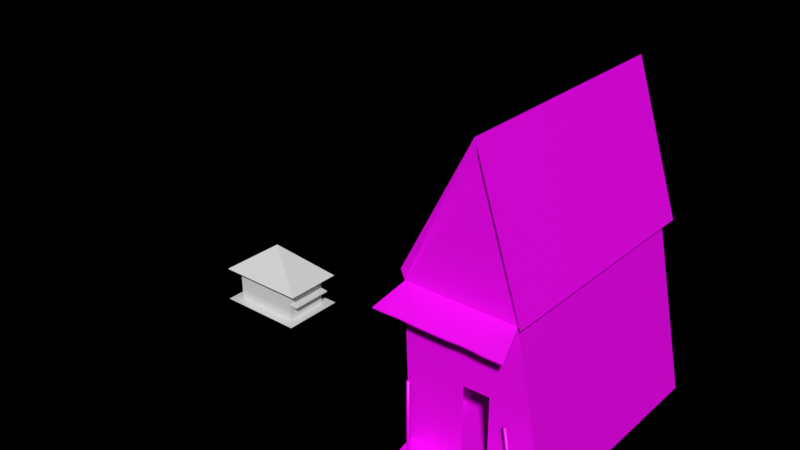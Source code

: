 # Source: ivanhouse.blend  (saved by Blender 2.93.21; exported with 4.5.12 LTS)
import bpy
from mathutils import Matrix  # noqa: F401  (used for matrix-valued properties, if any)

bpy.ops.wm.read_factory_settings(use_empty=True)
scene = bpy.context.scene
scene.name = 'Scene'

# ---- collections
col_main = bpy.data.collections.new('Main'); scene.collection.children.link(col_main)

# ---- images (referenced by path relative to the original .blend; pixels are not part of the script)
import os
ASSET_DIR = os.environ.get("B2B_ASSET_DIR", "")  # directory of the original .blend (textures are referenced by path, not embedded)
HERE = os.path.dirname(os.path.abspath(__file__))  # packed textures are extracted next to this script under _unpacked/

def load_image(name, relpath, width, height, colorspace="sRGB"):
    """Load a texture the original file referenced (path relative to the .blend, or extracted next to this script)."""
    p = next((c for c in (os.path.join(HERE, relpath), os.path.join(ASSET_DIR, relpath)) if relpath and os.path.exists(c)), "")
    if p:
        img = bpy.data.images.load(p, check_existing=True)
        img.name = name
    else:  # same state as the original file: an image datablock whose file is absent (Cycles renders it pink)
        img = bpy.data.images.new(name, width, height)
        img.source = "FILE"
        img.filepath = "//" + (relpath or name)
    img.colorspace_settings.name = colorspace
    return img
img_ivanhousepalette_png = load_image('ivanhousepalette.png', 'ivanhousepalette.png', 1024, 1024, 'sRGB')

# ---- materials (node trees are filled in below, after node groups)
mat_material_001 = bpy.data.materials.new('Material.001')
mat_material_001.use_transparent_shadow = False
mat_glossy = bpy.data.materials.new('Glossy')
mat_glossy.alpha_threshold = 0.0
mat_glossy.use_transparent_shadow = False
mat_glossy.roughness = 0.5

# ---- node groups
ng_auto_smooth = bpy.data.node_groups.new('Auto Smooth', 'GeometryNodeTree')
_s = ng_auto_smooth.interface.new_socket(name='Geometry', in_out='OUTPUT', socket_type='NodeSocketGeometry')
_s = ng_auto_smooth.interface.new_socket(name='Geometry', in_out='INPUT', socket_type='NodeSocketGeometry')
_s = ng_auto_smooth.interface.new_socket(name='Angle', in_out='INPUT', socket_type='NodeSocketFloat')
_s.subtype = 'ANGLE'
_s.min_value = 0.0
_s.max_value = 3.142
ng_auto_smooth.is_modifier = True
_N = ng_auto_smooth.nodes; _L = ng_auto_smooth.links
n0 = _N.new('NodeGroupOutput'); n0.name = 'Group Output'; n0.location = (480, -100)
n1 = _N.new('NodeGroupInput'); n1.name = 'Group Input'; n1.location = (-420, -300)
n2 = _N.new('NodeGroupInput'); n2.name = 'Group Input.001'; n2.location = (-60, -100)
n3 = _N.new('GeometryNodeSetShadeSmooth'); n3.name = 'Set Shade Smooth'; n3.location = (120, -100)
n3.domain = 'EDGE'
n4 = _N.new('GeometryNodeSetShadeSmooth'); n4.name = 'Set Shade Smooth.001'; n4.location = (300, -100)
n5 = _N.new('GeometryNodeInputMeshEdgeAngle'); n5.name = 'Edge Angle'; n5.location = (-420, -220)
n6 = _N.new('GeometryNodeInputEdgeSmooth'); n6.name = 'Is Edge Smooth'; n6.location = (-60, -160)
n7 = _N.new('GeometryNodeInputShadeSmooth'); n7.name = 'Is Face Smooth'; n7.location = (-240, -340)
n8 = _N.new('FunctionNodeBooleanMath'); n8.name = 'Boolean Math'; n8.location = (-60, -220)
n9 = _N.new('FunctionNodeCompare'); n9.name = 'Compare'; n9.location = (-240, -180)
n9.operation = 'LESS_EQUAL'
_L.new(n5.outputs[0], n9.inputs[0])
_L.new(n4.outputs[0], n0.inputs[0])
_L.new(n1.outputs[1], n9.inputs[1])
_L.new(n9.outputs[0], n8.inputs[0])
_L.new(n7.outputs[0], n8.inputs[1])
_L.new(n2.outputs[0], n3.inputs[0])
_L.new(n6.outputs[0], n3.inputs[1])
_L.new(n3.outputs[0], n4.inputs[0])
_L.new(n8.outputs[0], n3.inputs[2])
n0.is_active_output = True

# ---- material node trees
mat_material_001.use_nodes = True; mat_material_001.node_tree.nodes.clear()
_N = mat_material_001.node_tree.nodes; _L = mat_material_001.node_tree.links
n0 = _N.new('ShaderNodeBsdfPrincipled'); n0.name = 'Principled BSDF'; n0.location = (10, 300)
n0.distribution = 'GGX'
n0.subsurface_method = 'BURLEY'
n0.inputs[3].default_value = 1.45
n0.inputs[27].default_value = (0.0, 0.0, 0.0, 1.0)
n0.inputs[28].default_value = 1.0
n1 = _N.new('ShaderNodeOutputMaterial'); n1.name = 'Material Output'; n1.location = (300, 300)
n2 = _N.new('ShaderNodeTexImage'); n2.name = 'Image Texture'; n2.location = (-280, 279)
n2.image = img_ivanhousepalette_png
_L.new(n0.outputs[0], n1.inputs[0])
_L.new(n2.outputs[0], n0.inputs[0])
n1.is_active_output = True
mat_glossy.use_nodes = True; mat_glossy.node_tree.nodes.clear()
_N = mat_glossy.node_tree.nodes; _L = mat_glossy.node_tree.links
n0 = _N.new('ShaderNodeOutputMaterial'); n0.name = 'Material Output'; n0.location = (515, 387)
n1 = _N.new('ShaderNodeBsdfPrincipled'); n1.name = 'Principled BSDF.001'; n1.location = (260, 404)
n1.width = 150
n1.subsurface_method = 'BURLEY'
n1.inputs[0].default_value = (0.7613, 0.7613, 0.7613, 1.0)
n1.inputs[2].default_value = 0.1194
n1.inputs[3].default_value = 1.45
n1.inputs[9].default_value = (1.0, 1.0, 1.0)
n1.inputs[13].default_value = 0.3
n1.inputs[20].default_value = 0.0
n1.inputs[27].default_value = (0.0, 0.0, 0.0, 1.0)
n1.inputs[28].default_value = 1.0
_L.new(n1.outputs[0], n0.inputs[0])
n0.is_active_output = True

# ---- world
world_world = bpy.data.worlds.new('World'); scene.world = world_world
world_world.use_nodes = True; world_world.node_tree.nodes.clear()
_N = world_world.node_tree.nodes; _L = world_world.node_tree.links
n0 = _N.new('ShaderNodeOutputWorld'); n0.name = 'World Output'; n0.location = (300, 300)
n1 = _N.new('ShaderNodeBackground'); n1.name = 'Background'; n1.location = (10, 300)
n1.inputs[0].default_value = (0.1021, 0.1112, 0.1456, 1.0)
n1.inputs[1].default_value = 0.0
n2 = _N.new('ShaderNodeVolumeScatter'); n2.name = 'Volume Scatter'; n2.location = (11, 174)
n2.width = 140
n2.inputs[1].default_value = 0.0
_L.new(n1.outputs[0], n0.inputs[0])
_L.new(n2.outputs[0], n0.inputs[1])
n0.is_active_output = True
world_world.use_eevee_finite_volume = True
world_world.color = (0.0, 0.0, 0.0)
world_world.use_sun_shadow = False
world_world.sun_shadow_jitter_overblur = 0.0

# ---- meshes
me_cube_001 = bpy.data.meshes.new('Cube.001')
me_cube_001.from_pydata([(-12.35, -38.03, 0.8952), (-14.46, -38.03, 59.29), (-12.35, 42.79, 0.8952), (-14.46, 42.79, 59.29), (37.29, -38.03, 0.8952), (25.15, -38.03, 59.29), (37.29, 42.79, 0.8952), (25.15, 42.79, 59.29), (10.62, 42.79, 103.1), (10.62, -38.03, 103.1), (-16.04, -38.03, 62.66), (-16.04, 42.79, 62.66), (10.58, 45.45, 111.7), (27.67, 45.45, 60.15), (27.67, -40.69, 60.15), (10.58, -40.69, 111.7), (-12.35, 42.79, 0.8952), (-12.35, -38.03, 0.8952), (37.29, -38.03, 0.8952), (37.29, 42.79, 0.8952), (-9.896, -51.25, 0.9615), (38.31, -51.25, 0.9615), (-12.35, -38.03, 3.306), (36.82, -38.02, 3.166), (-9.896, -51.25, 3.239), (38.31, -51.25, 3.239), (-12.27, -38.03, 0.8952), (-14.38, -38.03, 59.29), (-12.27, 42.79, 0.8952), (-14.38, 42.79, 59.29), (-12.27, 42.79, 0.8952), (-12.27, -38.03, 0.8952), (37.19, -38.03, 0.8952), (25.05, -38.03, 59.29), (37.19, 42.79, 0.8952), (25.05, 42.79, 59.29), (37.19, -38.03, 0.8952), (37.19, 42.79, 0.8952), (-12.35, 42.73, 0.8952), (-14.46, 42.73, 59.29), (37.29, 42.73, 0.8952), (25.15, 42.73, 59.29), (7.489, -38.02, 3.249), (16.91, -38.02, 3.222), (7.695, -38.03, 32.07), (16.89, -38.03, 32.31), (-17.48, -48.97, 54.2), (28.17, -48.97, 54.2), (-17.48, -48.97, 53.78), (28.17, -48.97, 53.78), (-14.46, -38.03, 58.68), (25.15, -38.03, 58.68), (-13.67, -48.97, 54.2), (-9.519, -48.75, 54.16), (-6.417, -48.75, 54.16), (-2.262, -48.97, 54.2), (1.543, -48.97, 54.2), (5.347, -48.97, 54.2), (9.151, -48.97, 54.2), (12.96, -48.62, 54.2), (16.76, -48.62, 54.2), (20.56, -48.97, 54.2), (24.37, -48.97, 54.2), (-13.67, -48.97, 53.78), (-9.519, -48.75, 53.82), (-6.417, -48.75, 53.82), (-2.262, -48.97, 53.78), (1.543, -48.97, 53.78), (5.347, -48.97, 53.78), (9.151, -48.97, 53.78), (12.96, -48.62, 53.78), (16.76, -48.62, 53.78), (20.56, -48.97, 53.78), (24.37, -48.97, 53.78), (-11.16, -38.03, 58.68), (-7.857, -38.03, 58.68), (-4.556, -38.03, 58.68), (-1.255, -38.03, 58.68), (2.046, -38.03, 58.68), (5.347, -38.03, 58.68), (8.648, -38.03, 58.68), (11.95, -38.03, 58.68), (15.25, -38.03, 58.68), (18.55, -38.03, 58.68), (21.85, -38.03, 58.68), (-9.896, -51.25, 0.9615), (38.31, -51.25, 0.9615), (-9.896, -51.25, 3.239), (38.31, -51.25, 3.239), (14.21, -51.25, 0.9615), (14.21, -51.25, 3.239), (15.61, -51.25, 0.9615), (15.61, -51.25, 3.239), (8.082, -51.25, 0.9615), (8.082, -51.25, 3.239), (8.082, -51.25, 0.9615), (8.082, -51.25, 3.239), (8.082, -55.27, 0.9615), (15.61, -55.27, 0.9615), (8.082, -55.27, 2.185), (15.61, -55.27, 2.185)], [], [(5, 9, 1), (8, 3, 11, 12), (3, 1, 10, 11), (2, 3, 7, 6), (0, 2, 16, 17), (12, 11, 10, 15), (13, 12, 15, 14), (1, 9, 15, 10), (5, 7, 13, 14), (9, 5, 14, 15), (7, 8, 12, 13), (1, 9, 15, 12, 8, 3), (9, 8, 7, 5), (16, 19, 18, 17), (4, 0, 17, 18), (2, 6, 19, 16), (6, 4, 18, 19), (21, 18, 23, 25), (23, 43, 42, 22, 24, 94, 90, 25), (21, 25, 88, 86), (17, 20, 24, 22), (18, 17, 22, 42, 43, 23), (20, 17, 18, 21, 89, 93), (7, 5, 4, 19, 18, 6), (16, 0, 1, 3, 2, 17), (7, 3, 8), (30, 26, 27, 29, 28, 31), (35, 33, 32, 37, 36, 34), (38, 39, 41, 40), (22, 42, 44, 45, 43, 23, 5, 1), (49, 51, 84, 73), (52, 63, 48, 46), (63, 74, 50, 48), (1, 46, 48, 50), (46, 1, 5, 47, 62, 61, 60, 59, 58, 57, 56, 55, 54, 53, 52), (5, 51, 49, 47), (73, 84, 83, 72), (72, 83, 82, 71), (71, 82, 81, 70), (70, 81, 80, 69), (69, 80, 79, 68), (68, 79, 78, 67), (67, 78, 77, 66), (66, 77, 76, 65), (65, 76, 75, 64), (64, 75, 74, 63), (47, 49, 73, 62), (62, 73, 72, 61), (61, 72, 71, 60), (60, 71, 70, 59), (59, 70, 69, 58), (58, 69, 68, 57), (57, 68, 67, 56), (56, 67, 66, 55), (55, 66, 65, 54), (54, 65, 64, 53), (53, 64, 63, 52), (91, 86, 88, 92), (94, 24, 87, 96), (89, 21, 86, 91), (24, 20, 85, 87), (93, 89, 91, 95), (25, 90, 92, 88), (95, 91, 98, 97), (85, 95, 96, 87), (20, 93, 95, 85), (90, 94, 96, 92), (97, 98, 100, 99), (96, 95, 97, 99), (92, 96, 99, 100), (91, 92, 100, 98)])
_uv = me_cube_001.uv_layers.new(name='UVMap')
_uv.uv.foreach_set('vector', [0.3449, 0.6059, 0.3492, 0.5912, 0.3573, 0.607, 0.3484, 0.6414, 0.3329, 0.6639, 0.332, 0.6616, 0.3478, 0.6352, 0.2789, 0.6023, 0.2767, 0.6021, 0.2767, 0.602, 0.2789, 0.6022, 0.4304, 0.6299, 0.4311, 0.6192, 0.4239, 0.6192, 0.422, 0.6295, 0.2797, 0.6063, 0.2797, 0.6043, 0.2797, 0.6043, 0.2797, 0.6063, 0.4185, 0.5931, 0.4236, 0.6012, 0.434, 0.6196, 0.4279, 0.6119, 0.416, 0.6037, 0.4185, 0.5931, 0.4279, 0.6119, 0.4202, 0.6341, 0.3691, 0.6051, 0.3577, 0.5833, 0.3575, 0.5781, 0.37, 0.6037, 0.2777, 0.6002, 0.2777, 0.6022, 0.2777, 0.6022, 0.2777, 0.6002, 0.3577, 0.5833, 0.3516, 0.6034, 0.3501, 0.6037, 0.3575, 0.5781, 0.3575, 0.677, 0.3484, 0.6414, 0.3478, 0.6352, 0.359, 0.6795, 0.2828, 0.6063, 0.2828, 0.6063, 0.2828, 0.6063, 0.2828, 0.6063, 0.2828, 0.6063, 0.2828, 0.6063, 0.2828, 0.6063, 0.2828, 0.6063, 0.2828, 0.6063, 0.2828, 0.6063, 0.3847, 0.6098, 0.3657, 0.6089, 0.3385, 0.6198, 0.3829, 0.6238, 0.2828, 0.6063, 0.2828, 0.6063, 0.2828, 0.6063, 0.2828, 0.6063, 0.2797, 0.6043, 0.2797, 0.6022, 0.2797, 0.6022, 0.2797, 0.6043, 0.2797, 0.6022, 0.2797, 0.6002, 0.2797, 0.6002, 0.2797, 0.6022, 0.2788, 0.6047, 0.2788, 0.6047, 0.2788, 0.6047, 0.2788, 0.6047, 0.2783, 0.6036, 0.2783, 0.604, 0.2783, 0.6042, 0.2783, 0.6047, 0.2788, 0.6047, 0.2788, 0.6047, 0.2788, 0.6047, 0.2788, 0.6047, 0.2828, 0.6063, 0.2828, 0.6063, 0.2828, 0.6063, 0.2828, 0.6063, 0.2788, 0.6047, 0.2788, 0.6047, 0.2788, 0.6047, 0.2788, 0.6047, 0.2828, 0.6063, 0.2828, 0.6063, 0.2828, 0.6063, 0.2828, 0.6063, 0.2828, 0.6063, 0.2828, 0.6063, 0.2788, 0.6047, 0.2788, 0.6047, 0.2788, 0.6047, 0.2788, 0.6047, 0.2788, 0.6047, 0.2788, 0.6047, 0.4239, 0.6192, 0.4085, 0.6068, 0.4059, 0.6434, 0.422, 0.6295, 0.4059, 0.6434, 0.422, 0.6295, 0.4304, 0.6299, 0.4338, 0.6468, 0.4377, 0.6053, 0.4311, 0.6192, 0.4304, 0.6299, 0.4338, 0.6468, 0.3575, 0.677, 0.3329, 0.6639, 0.3484, 0.6414, 0.1013, 0.6136, 0.1013, 0.6136, 0.1013, 0.6136, 0.1013, 0.6136, 0.1013, 0.6136, 0.1013, 0.6136, 0.1013, 0.6136, 0.1013, 0.6136, 0.1013, 0.6136, 0.1013, 0.6136, 0.1013, 0.6136, 0.1013, 0.6136, 0.1629, 0.6548, 0.1013, 0.6136, 0.2041, 0.6959, 0.1629, 0.6959, 0.4339, 0.6455, 0.4218, 0.6441, 0.4211, 0.6268, 0.4153, 0.6264, 0.4165, 0.6435, 0.406, 0.6423, 0.4085, 0.6068, 0.4377, 0.6053, 0.3462, 0.6088, 0.3319, 0.5917, 0.3368, 0.5918, 0.3523, 0.6071, 0.3772, 0.5994, 0.3771, 0.6, 0.3782, 0.5996, 0.3783, 0.5991, 0.2787, 0.6013, 0.2786, 0.6011, 0.2787, 0.6011, 0.2789, 0.6013, 0.3645, 0.592, 0.3783, 0.5991, 0.3782, 0.5996, 0.3644, 0.5928, 0.3783, 0.5991, 0.3645, 0.592, 0.3319, 0.5902, 0.3463, 0.6075, 0.3524, 0.6059, 0.3573, 0.6046, 0.3604, 0.6035, 0.3637, 0.6026, 0.3671, 0.602, 0.3695, 0.6014, 0.3714, 0.6009, 0.3732, 0.6004, 0.3744, 0.6, 0.3756, 0.5997, 0.3772, 0.5994, 0.3319, 0.5902, 0.3319, 0.5917, 0.3462, 0.6088, 0.3463, 0.6075, 0.3523, 0.6071, 0.3368, 0.5918, 0.3411, 0.592, 0.3572, 0.6057, 0.2777, 0.6012, 0.2779, 0.601, 0.278, 0.601, 0.2778, 0.6012, 0.2778, 0.6012, 0.278, 0.601, 0.278, 0.6011, 0.2779, 0.6012, 0.2779, 0.6012, 0.278, 0.6011, 0.2781, 0.6011, 0.2781, 0.6013, 0.2781, 0.6013, 0.2781, 0.6011, 0.2782, 0.6011, 0.2782, 0.6013, 0.2782, 0.6013, 0.2782, 0.6011, 0.2783, 0.6011, 0.2783, 0.6013, 0.2783, 0.6013, 0.2783, 0.6011, 0.2783, 0.6011, 0.2784, 0.6013, 0.2784, 0.6013, 0.2783, 0.6011, 0.2784, 0.6011, 0.2785, 0.6013, 0.2785, 0.6013, 0.2784, 0.6011, 0.2785, 0.6011, 0.2786, 0.6013, 0.3755, 0.6002, 0.3614, 0.5927, 0.3629, 0.5927, 0.3771, 0.6, 0.3463, 0.6075, 0.3462, 0.6088, 0.3523, 0.6071, 0.3524, 0.6059, 0.3524, 0.6059, 0.3523, 0.6071, 0.3572, 0.6057, 0.3573, 0.6046, 0.3573, 0.6046, 0.3572, 0.6057, 0.3603, 0.6044, 0.3604, 0.6035, 0.3604, 0.6035, 0.3603, 0.6044, 0.3636, 0.6035, 0.3637, 0.6026, 0.3637, 0.6026, 0.3636, 0.6035, 0.367, 0.6029, 0.3671, 0.602, 0.3671, 0.602, 0.367, 0.6029, 0.3693, 0.6022, 0.3695, 0.6014, 0.3695, 0.6014, 0.3693, 0.6022, 0.3713, 0.6016, 0.3714, 0.6009, 0.3714, 0.6009, 0.3713, 0.6016, 0.373, 0.6011, 0.3732, 0.6004, 0.3732, 0.6004, 0.373, 0.6011, 0.3744, 0.6006, 0.3744, 0.6, 0.3744, 0.6, 0.3744, 0.6006, 0.3755, 0.6002, 0.3756, 0.5997, 0.3756, 0.5997, 0.3755, 0.6002, 0.3771, 0.6, 0.3772, 0.5994, 0.2788, 0.6047, 0.2788, 0.6047, 0.2788, 0.6047, 0.2788, 0.6047, 0.2828, 0.6063, 0.2828, 0.6063, 0.2828, 0.6063, 0.2828, 0.6063, 0.2828, 0.6063, 0.2828, 0.6063, 0.2828, 0.6063, 0.2828, 0.6063, 0.2828, 0.6063, 0.2828, 0.6063, 0.2828, 0.6063, 0.2828, 0.6063, 0.2828, 0.6063, 0.2828, 0.6063, 0.2828, 0.6063, 0.2828, 0.6063, 0.2828, 0.6063, 0.2828, 0.6063, 0.2828, 0.6063, 0.2828, 0.6063, 0.2783, 0.6019, 0.2779, 0.6019, 0.2778, 0.602, 0.2783, 0.602, 0.2788, 0.6047, 0.2788, 0.6047, 0.2788, 0.6047, 0.2788, 0.6047, 0.2828, 0.6063, 0.2828, 0.6063, 0.2828, 0.6063, 0.2828, 0.6063, 0.2828, 0.6063, 0.2828, 0.6063, 0.2828, 0.6063, 0.2828, 0.6063, 0.2783, 0.602, 0.2778, 0.602, 0.2778, 0.6019, 0.2783, 0.6019, 0.2783, 0.6018, 0.2783, 0.6019, 0.2783, 0.602, 0.2783, 0.6019, 0.2779, 0.6018, 0.2783, 0.6018, 0.2783, 0.6019, 0.2778, 0.6019, 0.2779, 0.6019, 0.2779, 0.6018, 0.2778, 0.6019, 0.2778, 0.602])
me_cube_001.materials.append(mat_material_001)
me_cube_001.use_remesh_fix_poles = True
me_cube_001.use_remesh_preserve_attributes = False
me_cube_001.update()
me_cylinder = bpy.data.meshes.new('Cylinder')
me_cylinder.from_pydata([(-2.813e-07, 0.5349, -14.36), (-2.813e-07, 0.5349, 13.57), (0.105, 0.5246, -14.36), (0.105, 0.5246, 13.57), (0.206, 0.4942, -14.36), (0.206, 0.4942, 13.57), (0.299, 0.4447, -14.36), (0.299, 0.4447, 13.57), (0.3806, 0.3782, -14.36), (0.3806, 0.3782, 13.57), (0.4475, 0.2972, -14.36), (0.4475, 0.2972, 13.57), (0.4973, 0.2047, -14.36), (0.4973, 0.2047, 13.57), (0.5279, 0.1044, -14.36), (0.5279, 0.1044, 13.57), (0.5382, 3.525e-06, -14.36), (0.5382, 3.525e-06, 13.57), (0.5279, -0.1043, -14.36), (0.5279, -0.1043, 13.57), (0.4973, -0.2047, -14.36), (0.4973, -0.2047, 13.57), (0.4475, -0.2972, -14.36), (0.4475, -0.2972, 13.57), (0.3806, -0.3782, -14.36), (0.3806, -0.3782, 13.57), (0.299, -0.4447, -14.36), (0.299, -0.4447, 13.57), (0.206, -0.4942, -14.36), (0.206, -0.4942, 13.57), (0.105, -0.5246, -14.36), (0.105, -0.5246, 13.57), (-3.283e-07, -0.5349, -14.36), (-3.283e-07, -0.5349, 13.57), (-0.105, -0.5246, -14.36), (-0.105, -0.5246, 13.57), (-0.206, -0.4942, -14.36), (-0.206, -0.4942, 13.57), (-0.299, -0.4447, -14.36), (-0.299, -0.4447, 13.57), (-0.3806, -0.3782, -14.36), (-0.3806, -0.3782, 13.57), (-0.4475, -0.2972, -14.36), (-0.4475, -0.2972, 13.57), (-0.4973, -0.2047, -14.36), (-0.4973, -0.2047, 13.57), (-0.5279, -0.1043, -14.36), (-0.5279, -0.1043, 13.57), (-0.5382, 3.555e-06, -14.36), (-0.5382, 3.555e-06, 13.57), (-0.5279, 0.1044, -14.36), (-0.5279, 0.1044, 13.57), (-0.4973, 0.2047, -14.36), (-0.4973, 0.2047, 13.57), (-0.4475, 0.2972, -14.36), (-0.4475, 0.2972, 13.57), (-0.3806, 0.3782, -14.36), (-0.3806, 0.3782, 13.57), (-0.299, 0.4447, -14.36), (-0.299, 0.4447, 13.57), (-0.206, 0.4942, -14.36), (-0.206, 0.4942, 13.57), (-0.105, 0.5246, -14.36), (-0.105, 0.5246, 13.57)], [], [(0, 1, 3, 2), (2, 3, 5, 4), (4, 5, 7, 6), (6, 7, 9, 8), (8, 9, 11, 10), (10, 11, 13, 12), (12, 13, 15, 14), (14, 15, 17, 16), (16, 17, 19, 18), (18, 19, 21, 20), (20, 21, 23, 22), (22, 23, 25, 24), (24, 25, 27, 26), (26, 27, 29, 28), (28, 29, 31, 30), (30, 31, 33, 32), (32, 33, 35, 34), (34, 35, 37, 36), (36, 37, 39, 38), (38, 39, 41, 40), (40, 41, 43, 42), (42, 43, 45, 44), (44, 45, 47, 46), (46, 47, 49, 48), (48, 49, 51, 50), (50, 51, 53, 52), (52, 53, 55, 54), (54, 55, 57, 56), (56, 57, 59, 58), (58, 59, 61, 60), (3, 1, 63, 61, 59, 57, 55, 53, 51, 49, 47, 45, 43, 41, 39, 37, 35, 33, 31, 29, 27, 25, 23, 21, 19, 17, 15, 13, 11, 9, 7, 5), (60, 61, 63, 62), (62, 63, 1, 0), (0, 2, 4, 6, 8, 10, 12, 14, 16, 18, 20, 22, 24, 26, 28, 30, 32, 34, 36, 38, 40, 42, 44, 46, 48, 50, 52, 54, 56, 58, 60, 62)])
me_cylinder.polygons.foreach_set('use_smooth', [True] * 34)
_uv = me_cylinder.uv_layers.new(name='UVMap')
_uv.uv.foreach_set('vector', [0.3257, 0.6223, 0.3257, 0.6157, 0.3261, 0.6157, 0.3261, 0.6223, 0.3261, 0.6223, 0.3261, 0.6157, 0.3265, 0.6157, 0.3265, 0.6223, 0.3265, 0.6223, 0.3265, 0.6157, 0.3269, 0.6157, 0.3269, 0.6223, 0.3269, 0.6223, 0.3269, 0.6157, 0.3273, 0.6157, 0.3273, 0.6223, 0.3273, 0.6223, 0.3273, 0.6157, 0.3277, 0.6157, 0.3277, 0.6223, 0.3277, 0.6223, 0.3277, 0.6157, 0.3281, 0.6157, 0.3281, 0.6223, 0.3281, 0.6223, 0.3281, 0.6157, 0.3285, 0.6157, 0.3285, 0.6223, 0.3285, 0.6223, 0.3285, 0.6157, 0.329, 0.6157, 0.329, 0.6223, 0.329, 0.6223, 0.329, 0.6157, 0.3294, 0.6157, 0.3294, 0.6223, 0.3294, 0.6223, 0.3294, 0.6157, 0.3298, 0.6157, 0.3298, 0.6223, 0.3298, 0.6223, 0.3298, 0.6157, 0.3302, 0.6157, 0.3302, 0.6223, 0.3302, 0.6223, 0.3302, 0.6157, 0.3306, 0.6157, 0.3306, 0.6223, 0.3306, 0.6223, 0.3306, 0.6157, 0.331, 0.6157, 0.331, 0.6223, 0.331, 0.6223, 0.331, 0.6157, 0.3314, 0.6157, 0.3314, 0.6223, 0.3314, 0.6223, 0.3314, 0.6157, 0.3318, 0.6157, 0.3318, 0.6223, 0.3318, 0.6223, 0.3318, 0.6157, 0.3323, 0.6157, 0.3323, 0.6223, 0.3323, 0.6223, 0.3323, 0.6157, 0.3327, 0.6157, 0.3327, 0.6223, 0.3327, 0.6223, 0.3327, 0.6157, 0.3331, 0.6157, 0.3331, 0.6223, 0.3331, 0.6223, 0.3331, 0.6157, 0.3335, 0.6157, 0.3335, 0.6223, 0.3335, 0.6223, 0.3335, 0.6157, 0.3339, 0.6157, 0.3339, 0.6223, 0.3339, 0.6223, 0.3339, 0.6157, 0.3343, 0.6157, 0.3343, 0.6223, 0.3343, 0.6223, 0.3343, 0.6157, 0.3347, 0.6157, 0.3347, 0.6223, 0.3347, 0.6223, 0.3347, 0.6157, 0.3351, 0.6157, 0.3351, 0.6223, 0.3351, 0.6223, 0.3351, 0.6157, 0.3356, 0.6157, 0.3356, 0.6223, 0.3356, 0.6223, 0.3356, 0.6157, 0.336, 0.6157, 0.336, 0.6223, 0.336, 0.6223, 0.336, 0.6157, 0.3364, 0.6157, 0.3364, 0.6223, 0.3364, 0.6223, 0.3364, 0.6157, 0.3368, 0.6157, 0.3368, 0.6223, 0.3368, 0.6223, 0.3368, 0.6157, 0.3372, 0.6157, 0.3372, 0.6223, 0.3372, 0.6223, 0.3372, 0.6157, 0.3376, 0.6157, 0.3376, 0.6223, 0.3376, 0.6223, 0.3376, 0.6157, 0.338, 0.6157, 0.338, 0.6223, 0.3349, 0.6225, 0.3356, 0.6224, 0.3362, 0.6225, 0.3368, 0.6227, 0.3373, 0.623, 0.3378, 0.6234, 0.3382, 0.6239, 0.3385, 0.6244, 0.3387, 0.625, 0.3387, 0.6256, 0.3387, 0.6262, 0.3385, 0.6268, 0.3382, 0.6274, 0.3378, 0.6279, 0.3373, 0.6282, 0.3368, 0.6285, 0.3362, 0.6287, 0.3356, 0.6288, 0.3349, 0.6287, 0.3343, 0.6285, 0.3338, 0.6282, 0.3333, 0.6279, 0.3329, 0.6274, 0.3326, 0.6268, 0.3324, 0.6262, 0.3324, 0.6256, 0.3324, 0.625, 0.3326, 0.6244, 0.3329, 0.6239, 0.3333, 0.6234, 0.3338, 0.623, 0.3343, 0.6227, 0.338, 0.6223, 0.338, 0.6157, 0.3384, 0.6157, 0.3384, 0.6223, 0.3384, 0.6223, 0.3384, 0.6157, 0.3389, 0.6157, 0.3389, 0.6223, 0.329, 0.6224, 0.3283, 0.6225, 0.3277, 0.6227, 0.3272, 0.623, 0.3267, 0.6234, 0.3263, 0.6239, 0.326, 0.6244, 0.3259, 0.625, 0.3258, 0.6256, 0.3259, 0.6262, 0.326, 0.6268, 0.3263, 0.6274, 0.3267, 0.6279, 0.3272, 0.6282, 0.3277, 0.6285, 0.3283, 0.6287, 0.329, 0.6288, 0.3296, 0.6287, 0.3302, 0.6285, 0.3307, 0.6282, 0.3312, 0.6279, 0.3316, 0.6274, 0.3319, 0.6268, 0.3321, 0.6262, 0.3321, 0.6256, 0.3321, 0.625, 0.3319, 0.6244, 0.3316, 0.6239, 0.3312, 0.6234, 0.3307, 0.623, 0.3302, 0.6227, 0.3296, 0.6225])
me_cylinder.materials.append(mat_material_001)
me_cylinder.use_remesh_fix_poles = True
me_cylinder.use_remesh_preserve_attributes = False
me_cylinder.update()
me_cylinder_001 = bpy.data.meshes.new('Cylinder.001')
me_cylinder_001.from_pydata([(-2.813e-07, 0.5349, -14.36), (-2.813e-07, 0.5349, 13.57), (0.105, 0.5246, -14.36), (0.105, 0.5246, 13.57), (0.206, 0.4942, -14.36), (0.206, 0.4942, 13.57), (0.299, 0.4447, -14.36), (0.299, 0.4447, 13.57), (0.3806, 0.3782, -14.36), (0.3806, 0.3782, 13.57), (0.4475, 0.2972, -14.36), (0.4475, 0.2972, 13.57), (0.4973, 0.2047, -14.36), (0.4973, 0.2047, 13.57), (0.5279, 0.1044, -14.36), (0.5279, 0.1044, 13.57), (0.5382, 3.525e-06, -14.36), (0.5382, 3.525e-06, 13.57), (0.5279, -0.1043, -14.36), (0.5279, -0.1043, 13.57), (0.4973, -0.2047, -14.36), (0.4973, -0.2047, 13.57), (0.4475, -0.2972, -14.36), (0.4475, -0.2972, 13.57), (0.3806, -0.3782, -14.36), (0.3806, -0.3782, 13.57), (0.299, -0.4447, -14.36), (0.299, -0.4447, 13.57), (0.206, -0.4942, -14.36), (0.206, -0.4942, 13.57), (0.105, -0.5246, -14.36), (0.105, -0.5246, 13.57), (-3.283e-07, -0.5349, -14.36), (-3.283e-07, -0.5349, 13.57), (-0.105, -0.5246, -14.36), (-0.105, -0.5246, 13.57), (-0.206, -0.4942, -14.36), (-0.206, -0.4942, 13.57), (-0.299, -0.4447, -14.36), (-0.299, -0.4447, 13.57), (-0.3806, -0.3782, -14.36), (-0.3806, -0.3782, 13.57), (-0.4475, -0.2972, -14.36), (-0.4475, -0.2972, 13.57), (-0.4973, -0.2047, -14.36), (-0.4973, -0.2047, 13.57), (-0.5279, -0.1043, -14.36), (-0.5279, -0.1043, 13.57), (-0.5382, 3.555e-06, -14.36), (-0.5382, 3.555e-06, 13.57), (-0.5279, 0.1044, -14.36), (-0.5279, 0.1044, 13.57), (-0.4973, 0.2047, -14.36), (-0.4973, 0.2047, 13.57), (-0.4475, 0.2972, -14.36), (-0.4475, 0.2972, 13.57), (-0.3806, 0.3782, -14.36), (-0.3806, 0.3782, 13.57), (-0.299, 0.4447, -14.36), (-0.299, 0.4447, 13.57), (-0.206, 0.4942, -14.36), (-0.206, 0.4942, 13.57), (-0.105, 0.5246, -14.36), (-0.105, 0.5246, 13.57)], [], [(0, 1, 3, 2), (2, 3, 5, 4), (4, 5, 7, 6), (6, 7, 9, 8), (8, 9, 11, 10), (10, 11, 13, 12), (12, 13, 15, 14), (14, 15, 17, 16), (16, 17, 19, 18), (18, 19, 21, 20), (20, 21, 23, 22), (22, 23, 25, 24), (24, 25, 27, 26), (26, 27, 29, 28), (28, 29, 31, 30), (30, 31, 33, 32), (32, 33, 35, 34), (34, 35, 37, 36), (36, 37, 39, 38), (38, 39, 41, 40), (40, 41, 43, 42), (42, 43, 45, 44), (44, 45, 47, 46), (46, 47, 49, 48), (48, 49, 51, 50), (50, 51, 53, 52), (52, 53, 55, 54), (54, 55, 57, 56), (56, 57, 59, 58), (58, 59, 61, 60), (3, 1, 63, 61, 59, 57, 55, 53, 51, 49, 47, 45, 43, 41, 39, 37, 35, 33, 31, 29, 27, 25, 23, 21, 19, 17, 15, 13, 11, 9, 7, 5), (60, 61, 63, 62), (62, 63, 1, 0), (0, 2, 4, 6, 8, 10, 12, 14, 16, 18, 20, 22, 24, 26, 28, 30, 32, 34, 36, 38, 40, 42, 44, 46, 48, 50, 52, 54, 56, 58, 60, 62)])
me_cylinder_001.polygons.foreach_set('use_smooth', [True] * 34)
_uv = me_cylinder_001.uv_layers.new(name='UVMap')
_uv.uv.foreach_set('vector', [0.3416, 0.6231, 0.3416, 0.632, 0.3411, 0.632, 0.3411, 0.6231, 0.3411, 0.6231, 0.3411, 0.632, 0.3405, 0.632, 0.3405, 0.6231, 0.3405, 0.6231, 0.3405, 0.632, 0.34, 0.632, 0.34, 0.6231, 0.34, 0.6231, 0.34, 0.632, 0.3394, 0.632, 0.3394, 0.6231, 0.3394, 0.6231, 0.3394, 0.632, 0.3388, 0.632, 0.3388, 0.6231, 0.3388, 0.6231, 0.3388, 0.632, 0.3383, 0.632, 0.3383, 0.6231, 0.3383, 0.6231, 0.3383, 0.632, 0.3377, 0.632, 0.3377, 0.6231, 0.3377, 0.6231, 0.3377, 0.632, 0.3372, 0.632, 0.3372, 0.6231, 0.3372, 0.6231, 0.3372, 0.632, 0.3366, 0.632, 0.3366, 0.6231, 0.3366, 0.6231, 0.3366, 0.632, 0.3361, 0.632, 0.3361, 0.6231, 0.3361, 0.6231, 0.3361, 0.632, 0.3355, 0.632, 0.3355, 0.6231, 0.3355, 0.6231, 0.3355, 0.632, 0.335, 0.632, 0.335, 0.6231, 0.335, 0.6231, 0.335, 0.632, 0.3344, 0.632, 0.3344, 0.6231, 0.3344, 0.6231, 0.3344, 0.632, 0.3338, 0.632, 0.3338, 0.6231, 0.3338, 0.6231, 0.3338, 0.632, 0.3333, 0.632, 0.3333, 0.6231, 0.3333, 0.6231, 0.3333, 0.632, 0.3327, 0.632, 0.3327, 0.6231, 0.3327, 0.6231, 0.3327, 0.632, 0.3322, 0.632, 0.3322, 0.6231, 0.3322, 0.6231, 0.3322, 0.632, 0.3316, 0.632, 0.3316, 0.6231, 0.3316, 0.6231, 0.3316, 0.632, 0.3311, 0.632, 0.3311, 0.6231, 0.3311, 0.6231, 0.3311, 0.632, 0.3305, 0.632, 0.3305, 0.6231, 0.3305, 0.6231, 0.3305, 0.632, 0.3299, 0.632, 0.3299, 0.6231, 0.3299, 0.6231, 0.3299, 0.632, 0.3294, 0.632, 0.3294, 0.6231, 0.3294, 0.6231, 0.3294, 0.632, 0.3288, 0.632, 0.3288, 0.6231, 0.3288, 0.6231, 0.3288, 0.632, 0.3283, 0.632, 0.3283, 0.6231, 0.3283, 0.6231, 0.3283, 0.632, 0.3277, 0.632, 0.3277, 0.6231, 0.3277, 0.6231, 0.3277, 0.632, 0.3272, 0.632, 0.3272, 0.6231, 0.3272, 0.6231, 0.3272, 0.632, 0.3266, 0.632, 0.3266, 0.6231, 0.3266, 0.6231, 0.3266, 0.632, 0.3261, 0.632, 0.3261, 0.6231, 0.3261, 0.6231, 0.3261, 0.632, 0.3255, 0.632, 0.3255, 0.6231, 0.3255, 0.6231, 0.3255, 0.632, 0.3249, 0.632, 0.3249, 0.6231, 0.3291, 0.6228, 0.3283, 0.6229, 0.3274, 0.6228, 0.3266, 0.6226, 0.3259, 0.6222, 0.3253, 0.6217, 0.3247, 0.621, 0.3243, 0.6203, 0.3241, 0.6195, 0.324, 0.6186, 0.3241, 0.6178, 0.3243, 0.617, 0.3247, 0.6163, 0.3253, 0.6156, 0.3259, 0.6151, 0.3266, 0.6147, 0.3274, 0.6144, 0.3283, 0.6144, 0.3291, 0.6144, 0.3299, 0.6147, 0.3307, 0.6151, 0.3313, 0.6156, 0.3318, 0.6163, 0.3322, 0.617, 0.3325, 0.6178, 0.3326, 0.6186, 0.3325, 0.6195, 0.3322, 0.6203, 0.3318, 0.621, 0.3313, 0.6217, 0.3307, 0.6222, 0.3299, 0.6226, 0.3249, 0.6231, 0.3249, 0.632, 0.3244, 0.632, 0.3244, 0.6231, 0.3244, 0.6231, 0.3244, 0.632, 0.3238, 0.632, 0.3238, 0.6231, 0.3372, 0.6229, 0.338, 0.6228, 0.3388, 0.6226, 0.3396, 0.6222, 0.3402, 0.6217, 0.3407, 0.621, 0.3411, 0.6203, 0.3414, 0.6195, 0.3415, 0.6186, 0.3414, 0.6178, 0.3411, 0.617, 0.3407, 0.6163, 0.3402, 0.6156, 0.3396, 0.6151, 0.3388, 0.6147, 0.338, 0.6144, 0.3372, 0.6144, 0.3363, 0.6144, 0.3355, 0.6147, 0.3348, 0.6151, 0.3342, 0.6156, 0.3336, 0.6163, 0.3332, 0.617, 0.333, 0.6178, 0.3329, 0.6186, 0.333, 0.6195, 0.3332, 0.6203, 0.3336, 0.621, 0.3342, 0.6217, 0.3348, 0.6222, 0.3355, 0.6226, 0.3363, 0.6228])
me_cylinder_001.materials.append(mat_material_001)
me_cylinder_001.use_remesh_fix_poles = True
me_cylinder_001.use_remesh_preserve_attributes = False
me_cylinder_001.update()
me_cube = bpy.data.meshes.new('Cube')
me_cube.from_pydata([(-18.71, -9.564, 10.62), (16.11, -9.564, 10.62), (-18.71, 12.78, 10.62), (16.11, 12.78, 10.62), (11.73, 9.968, -2.375), (-14.33, 9.968, -2.375), (11.73, -6.754, -2.375), (-14.33, -6.754, -2.375), (-14.33, 9.968, 11.43), (-14.33, -6.754, 11.43), (11.73, -6.754, 11.43), (11.73, 9.968, 11.43), (-14.33, -6.754, -1.714), (11.73, -6.754, -1.714), (-14.33, 9.968, -1.714), (11.73, 9.968, -1.714), (-18.01, -10.43, -1.975), (-18.01, -10.43, -2.115), (15.41, -10.43, -1.975), (15.41, -10.43, -2.115), (15.41, 13.64, -2.115), (-18.01, 13.64, -2.115), (-18.01, 13.64, -1.975), (15.41, 13.64, -1.975), (-14.33, 9.968, 4.859), (11.73, 9.968, 4.859), (-14.33, -6.754, 4.859), (11.73, -6.754, 4.859), (14.84, -6.754, 4.497), (14.84, 9.968, 4.497), (11.73, -6.754, 4.623), (11.73, 9.968, 4.623), (14.84, -6.754, 4.39), (14.84, 9.968, 4.39), (11.73, -6.754, 4.471), (11.73, 9.968, 4.471), (14.84, -6.754, 4.239), (14.84, 9.968, 4.239), (11.73, 1.607, 4.859), (-1.952, 1.189, 22.52), (-1.952, 1.189, 22.52), (-1.952, 1.189, 22.52), (-1.952, 1.189, 22.52), (-14.18, 9.868, 11.22), (-18.51, 12.64, 10.42), (11.57, 9.868, 11.22), (15.9, 12.64, 10.42), (-18.51, -9.43, 10.42), (15.9, -9.43, 10.42), (-14.18, -6.654, 11.22), (11.57, -6.654, 11.22), (-18.71, 12.78, 10.62), (-18.71, -9.564, 10.62), (16.11, -9.564, 10.62), (16.11, 12.78, 10.62), (-18.51, -9.43, 10.42), (-18.51, 12.64, 10.42), (15.9, -9.43, 10.42), (15.9, 12.64, 10.42)], [], [(10, 11, 45, 50), (44, 47, 55, 56), (11, 8, 43, 45), (0, 2, 51, 52), (7, 5, 4, 6), (27, 38, 25, 11, 10), (26, 27, 10, 9), (25, 24, 8, 11), (24, 26, 9, 8), (15, 13, 18, 23), (6, 4, 20, 19), (5, 7, 17, 21), (12, 14, 22, 16), (21, 17, 16, 22), (20, 21, 22, 23), (17, 19, 18, 16), (19, 20, 23, 18), (14, 15, 23, 22), (7, 6, 19, 17), (4, 5, 21, 20), (13, 12, 16, 18), (14, 12, 26, 24), (15, 14, 24, 25), (12, 13, 27, 26), (13, 15, 25, 38, 27), (29, 25, 31, 33), (27, 28, 32, 30), (25, 38, 27, 30, 31), (31, 30, 32, 33), (28, 29, 33, 32), (25, 29, 28, 27, 38), (35, 31, 33, 32, 30, 34, 36, 37), (1, 3, 42, 41), (39, 40, 41, 42), (2, 0, 40, 39), (3, 2, 39, 42), (0, 1, 41, 40), (43, 49, 47, 44), (45, 43, 44, 46), (49, 50, 48, 47), (50, 45, 46, 48), (48, 46, 58, 57), (8, 9, 49, 43), (9, 10, 50, 49), (3, 1, 53, 54), (51, 54, 58, 56), (52, 51, 56, 55), (53, 52, 55, 57), (54, 53, 57, 58), (2, 3, 54, 51), (46, 44, 56, 58), (1, 0, 52, 53), (47, 48, 57, 55)])
me_cube.polygons.foreach_set('use_smooth', [1, 1, 1, 1, 1, 1, 1, 1, 1, 1, 1, 1, 1, 1, 1, 1, 1, 1, 1, 1, 1, 1, 1, 1, 1, 0, 0, 1, 1, 0, 0, 0, 1, 1, 1, 1, 1, 1, 1, 1, 1, 1, 1, 1, 1, 1, 1, 1, 1, 1, 1, 1, 1])
_uv = me_cube.uv_layers.new(name='UVMap')
_uv.uv.foreach_set('vector', [1.0, 0.0, 1.0, 1.0, 1.0, 1.0, 1.0, 0.0, 0.0, 1.0, 0.0, 0.0, 0.0, 0.0, 0.0, 1.0, 1.0, 1.0, 0.0, 1.0, 0.0, 1.0, 1.0, 1.0, 0.0, 0.0, 0.0, 1.0, 0.0, 1.0, 0.0, 0.0, 0.0, 0.0, 0.0, 1.0, 1.0, 1.0, 1.0, 0.0, 1.0, 0.0, 1.0, 0.5, 1.0, 1.0, 1.0, 1.0, 1.0, 0.0, 0.0, 0.0, 1.0, 0.0, 1.0, 0.0, 0.0, 0.0, 1.0, 1.0, 0.0, 1.0, 0.0, 1.0, 1.0, 1.0, 0.0, 1.0, 0.0, 0.0, 0.0, 0.0, 0.0, 1.0, 1.0, 1.0, 1.0, 0.0, 1.0, 0.0, 1.0, 1.0, 1.0, 0.0, 1.0, 1.0, 1.0, 1.0, 1.0, 0.0, 0.0, 1.0, 0.0, 0.0, 0.0, 0.0, 0.0, 1.0, 0.0, 0.0, 0.0, 1.0, 0.0, 1.0, 0.0, 0.0, 0.0, 1.0, 0.0, 0.0, 0.0, 0.0, 0.0, 1.0, 1.0, 1.0, 0.0, 1.0, 0.0, 1.0, 1.0, 1.0, 0.0, 0.0, 1.0, 0.0, 1.0, 0.0, 0.0, 0.0, 1.0, 0.0, 1.0, 1.0, 1.0, 1.0, 1.0, 0.0, 0.0, 1.0, 1.0, 1.0, 1.0, 1.0, 0.0, 1.0, 0.0, 0.0, 1.0, 0.0, 1.0, 0.0, 0.0, 0.0, 1.0, 1.0, 0.0, 1.0, 0.0, 1.0, 1.0, 1.0, 1.0, 0.0, 0.0, 0.0, 0.0, 0.0, 1.0, 0.0, 0.0, 1.0, 0.0, 0.0, 0.0, 0.0, 0.0, 1.0, 1.0, 1.0, 0.0, 1.0, 0.0, 1.0, 1.0, 1.0, 0.0, 0.0, 1.0, 0.0, 1.0, 0.0, 0.0, 0.0, 1.0, 0.0, 1.0, 1.0, 1.0, 1.0, 1.0, 0.5, 1.0, 0.0, 0.0, 0.0, 0.0, 0.0, 0.0, 0.0, 0.0, 0.0, 0.0, 0.0, 0.0, 0.0, 0.0, 0.0, 0.0, 0.0, 1.0, 1.0, 1.0, 0.5, 1.0, 0.0, 1.0, 0.0, 1.0, 1.0, 1.0, 1.0, 1.0, 0.0, 0.0, 0.0, 0.0, 0.0, 0.0, 0.0, 0.0, 0.0, 0.0, 0.0, 0.0, 0.0, 0.0, 0.0, 0.0, 0.0, 0.0, 0.0, 0.0, 0.0, 0.0, 0.0, 0.0, 0.0, 0.0, 0.0, 0.0, 0.0, 0.0, 0.0, 0.0, 0.0, 0.0, 0.0, 0.0, 0.0, 0.0, 0.0, 1.0, 0.0, 1.0, 1.0, 1.0, 1.0, 1.0, 0.0, 0.0, 1.0, 0.0, 0.0, 1.0, 0.0, 1.0, 1.0, 0.0, 1.0, 0.0, 0.0, 0.0, 0.0, 0.0, 1.0, 1.0, 1.0, 0.0, 1.0, 0.0, 1.0, 1.0, 1.0, 0.0, 0.0, 1.0, 0.0, 1.0, 0.0, 0.0, 0.0, 0.0, 1.0, 0.0, 0.0, 0.0, 0.0, 0.0, 1.0, 1.0, 1.0, 0.0, 1.0, 0.0, 1.0, 1.0, 1.0, 0.0, 0.0, 1.0, 0.0, 1.0, 0.0, 0.0, 0.0, 1.0, 0.0, 1.0, 1.0, 1.0, 1.0, 1.0, 0.0, 1.0, 0.0, 1.0, 1.0, 1.0, 1.0, 1.0, 0.0, 0.0, 1.0, 0.0, 0.0, 0.0, 0.0, 0.0, 1.0, 0.0, 0.0, 1.0, 0.0, 1.0, 0.0, 0.0, 0.0, 1.0, 1.0, 1.0, 0.0, 1.0, 0.0, 1.0, 1.0, 0.0, 1.0, 1.0, 1.0, 1.0, 1.0, 0.0, 1.0, 0.0, 0.0, 0.0, 1.0, 0.0, 1.0, 0.0, 0.0, 1.0, 0.0, 0.0, 0.0, 0.0, 0.0, 1.0, 0.0, 1.0, 1.0, 1.0, 0.0, 1.0, 0.0, 1.0, 1.0, 0.0, 1.0, 1.0, 1.0, 1.0, 1.0, 0.0, 1.0, 1.0, 1.0, 0.0, 1.0, 0.0, 1.0, 1.0, 1.0, 1.0, 0.0, 0.0, 0.0, 0.0, 0.0, 1.0, 0.0, 0.0, 0.0, 1.0, 0.0, 1.0, 0.0, 0.0, 0.0])
me_cube.materials.append(mat_glossy)
me_cube.use_remesh_preserve_volume = False
me_cube.use_remesh_preserve_attributes = False
me_cube.use_mirror_vertex_groups = False
me_cube.update()

# ---- objects
ob_cube_001 = bpy.data.objects.new('Cube.001', me_cube_001)
ob_cylinder = bpy.data.objects.new('Cylinder', me_cylinder)
ob_cylinder_001 = bpy.data.objects.new('Cylinder.001', me_cylinder_001)
ob_cube = bpy.data.objects.new('Cube', me_cube)

# ---- transforms, parenting, visibility, modifiers, constraints
ob_cube_001.location = (0.0, 0.0, 0.0)
ob_cylinder.location = (-8.965, -43.05, 15.77)
ob_cylinder_001.location = (28.04, -43.05, 15.77)
ob_cylinder_001.rotation_euler = (0.0, -0.1636, 0.0)
ob_cube.location = (-107.4, 0.0, 0.0)
ob_cube.lineart.crease_threshold = 0.0
_m = ob_cube.modifiers.new('Auto Smooth', 'NODES')
_m.node_group = ng_auto_smooth
_gi = [s.identifier for s in ng_auto_smooth.interface.items_tree if s.item_type == 'SOCKET' and s.in_out == 'INPUT']
_m[_gi[1]] = 0.4363  # Angle

# ---- collection membership
scene.collection.objects.link(ob_cube_001)
scene.collection.objects.link(ob_cylinder)
scene.collection.objects.link(ob_cylinder_001)
col_main.objects.link(ob_cube)

# ---- scene / render settings (as saved in the file)
scene.frame_start = 1; scene.frame_end = 120; scene.frame_set(0)
scene.render.engine = 'BLENDER_EEVEE_NEXT'
scene.render.image_settings.file_format = 'FFMPEG'
scene.render.image_settings.color_mode = 'RGB'
scene.render.use_motion_blur = True
scene.render.motion_blur_shutter = 1.0
scene.cycles.feature_set = 'EXPERIMENTAL'
scene.cycles.use_denoising = False
scene.cycles.samples = 128
scene.cycles.sampling_pattern = 'TABULATED_SOBOL'
scene.cycles.use_adaptive_sampling = False
scene.cycles.use_light_tree = False
scene.eevee.gi_diffuse_bounces = 2
scene.eevee.gi_visibility_resolution = '64'
scene.eevee.taa_samples = 32
scene.eevee.taa_render_samples = 32
scene.eevee.volumetric_samples = 24
scene.eevee.use_gtao = True
scene.eevee.gtao_quality = 0.5
scene.eevee.gtao_distance = 1.5
scene.eevee.fast_gi_quality = 0.5
scene.eevee.use_raytracing = True
scene.view_settings.view_transform = 'Standard'
bpy.context.view_layer.update()

# ---- added for rendering (the .blend has no active camera and no usable light): camera, sun
cam_auto = bpy.data.cameras.new('AutoCamera')
cam_auto.lens = 50.0
cam_auto.sensor_width = 36.0
cam_auto.clip_end = 3637.99
ob_auto_camera = bpy.data.objects.new('AutoCamera', cam_auto)
scene.collection.objects.link(ob_auto_camera)
ob_auto_camera.location = (163.385, -253.664, 220.497)
ob_auto_camera.rotation_euler = (1.09748, -7.21219e-08, 0.694738)
scene.camera = ob_auto_camera
light_auto_sun = bpy.data.lights.new('AutoSun', 'SUN')
light_auto_sun.energy = 3.0
light_auto_sun.angle = 0.0523599
ob_auto_sun = bpy.data.objects.new('AutoSun', light_auto_sun)
scene.collection.objects.link(ob_auto_sun)
ob_auto_sun.rotation_euler = (0.872665, 0.174533, 0.523599)
bpy.context.view_layer.update()
